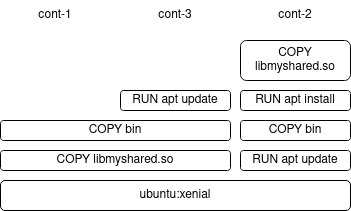

The diagram above was exported from draw.io. Its source (the exported page's mxGraphModel, read from the mxfile embedded in the PNG):
<mxGraphModel dx="800" dy="436" grid="1" gridSize="10" guides="1" tooltips="1" connect="1" arrows="1" fold="1" page="1" pageScale="1" pageWidth="850" pageHeight="1100" math="0" shadow="0">
  <root>
    <mxCell id="0" />
    <mxCell id="1" parent="0" />
    <mxCell id="wc_ivZyvbJcJ6gNod3wj-4" value="ubuntu:xenial" style="rounded=1;whiteSpace=wrap;html=1;" vertex="1" parent="1">
      <mxGeometry x="140" y="340" width="350" height="30" as="geometry" />
    </mxCell>
    <mxCell id="wc_ivZyvbJcJ6gNod3wj-8" value="COPY bin" style="rounded=1;whiteSpace=wrap;html=1;" vertex="1" parent="1">
      <mxGeometry x="140" y="280" width="230" height="20" as="geometry" />
    </mxCell>
    <mxCell id="wc_ivZyvbJcJ6gNod3wj-10" value="COPY bin" style="rounded=1;whiteSpace=wrap;html=1;" vertex="1" parent="1">
      <mxGeometry x="380" y="280" width="110" height="20" as="geometry" />
    </mxCell>
    <mxCell id="wc_ivZyvbJcJ6gNod3wj-11" value="COPY libmyshared.so" style="rounded=1;whiteSpace=wrap;html=1;" vertex="1" parent="1">
      <mxGeometry x="140" y="310" width="230" height="20" as="geometry" />
    </mxCell>
    <mxCell id="wc_ivZyvbJcJ6gNod3wj-13" value="RUN apt update" style="rounded=1;whiteSpace=wrap;html=1;" vertex="1" parent="1">
      <mxGeometry x="260" y="250" width="110" height="20" as="geometry" />
    </mxCell>
    <mxCell id="wc_ivZyvbJcJ6gNod3wj-14" value="RUN apt update" style="rounded=1;whiteSpace=wrap;html=1;" vertex="1" parent="1">
      <mxGeometry x="380" y="310" width="110" height="20" as="geometry" />
    </mxCell>
    <mxCell id="wc_ivZyvbJcJ6gNod3wj-16" value="RUN apt install " style="rounded=1;whiteSpace=wrap;html=1;" vertex="1" parent="1">
      <mxGeometry x="380" y="250" width="110" height="20" as="geometry" />
    </mxCell>
    <mxCell id="wc_ivZyvbJcJ6gNod3wj-17" value="COPY libmyshared.so" style="rounded=1;whiteSpace=wrap;html=1;" vertex="1" parent="1">
      <mxGeometry x="380" y="200" width="110" height="40" as="geometry" />
    </mxCell>
    <mxCell id="wc_ivZyvbJcJ6gNod3wj-18" value="cont-1" style="text;html=1;strokeColor=none;fillColor=none;align=center;verticalAlign=middle;whiteSpace=wrap;rounded=0;" vertex="1" parent="1">
      <mxGeometry x="165" y="160" width="60" height="30" as="geometry" />
    </mxCell>
    <mxCell id="wc_ivZyvbJcJ6gNod3wj-20" value="cont-3" style="text;html=1;strokeColor=none;fillColor=none;align=center;verticalAlign=middle;whiteSpace=wrap;rounded=0;" vertex="1" parent="1">
      <mxGeometry x="285" y="160" width="60" height="30" as="geometry" />
    </mxCell>
    <mxCell id="wc_ivZyvbJcJ6gNod3wj-21" value="cont-2" style="text;html=1;strokeColor=none;fillColor=none;align=center;verticalAlign=middle;whiteSpace=wrap;rounded=0;" vertex="1" parent="1">
      <mxGeometry x="405" y="160" width="60" height="30" as="geometry" />
    </mxCell>
  </root>
</mxGraphModel>